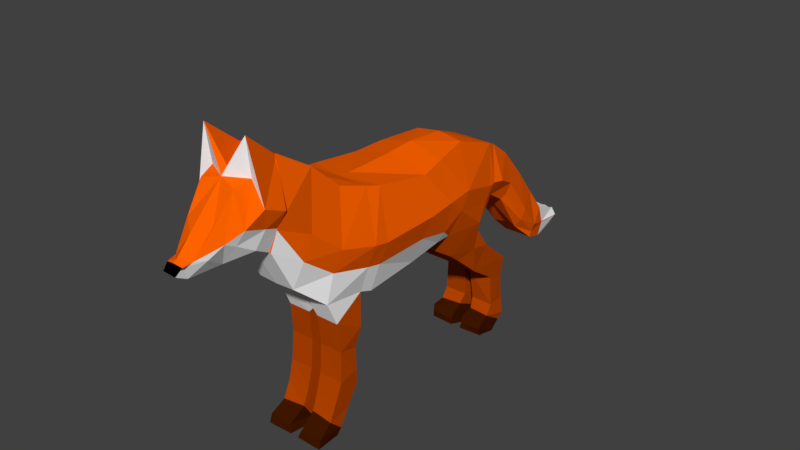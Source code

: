 # Source: LowpolyFox.blend  (saved by Blender 2.80.75; exported with 4.5.12 LTS)
import bpy
from mathutils import Matrix  # noqa: F401  (used for matrix-valued properties, if any)

bpy.ops.wm.read_factory_settings(use_empty=True)
scene = bpy.context.scene
scene.name = 'Scene'

# ---- collections
col_collection_1 = bpy.data.collections.new('Collection 1'); scene.collection.children.link(col_collection_1)

# ---- materials (node trees are filled in below, after node groups)
mat_m_foxorange = bpy.data.materials.new('M_FoxOrange')
mat_m_foxorange.alpha_threshold = 0.0
mat_m_foxorange.use_transparent_shadow = False
mat_m_foxorange.diffuse_color = (1.0, 0.1244, 0.0, 1.0)
mat_m_foxorange.roughness = 0.5
mat_m_foxorange.specular_intensity = 0.0
mat_m__foxwhite = bpy.data.materials.new('M_ FoxWhite')
mat_m__foxwhite.alpha_threshold = 0.0
mat_m__foxwhite.use_transparent_shadow = False
mat_m__foxwhite.diffuse_color = (1.0, 1.0, 1.0, 1.0)
mat_m__foxwhite.roughness = 0.5
mat_m__foxwhite.specular_intensity = 0.0
mat_m_foxblack = bpy.data.materials.new('M_FoxBlack')
mat_m_foxblack.alpha_threshold = 0.0
mat_m_foxblack.use_transparent_shadow = False
mat_m_foxblack.diffuse_color = (0.0, 0.0, 0.0, 1.0)
mat_m_foxblack.roughness = 0.5
mat_m_foxblack.specular_intensity = 0.0
mat_m_foxbrown = bpy.data.materials.new('M_FoxBrown')
mat_m_foxbrown.alpha_threshold = 0.0
mat_m_foxbrown.use_transparent_shadow = False
mat_m_foxbrown.diffuse_color = (0.4735, 0.05951, 0.0, 1.0)
mat_m_foxbrown.roughness = 0.5
mat_m_foxbrown.specular_intensity = 0.0
mat_m_foxfeet = bpy.data.materials.new('M_FoxFeet')
mat_m_foxfeet.alpha_threshold = 0.0
mat_m_foxfeet.use_transparent_shadow = False
mat_m_foxfeet.diffuse_color = (0.05286, 0.009134, 0.0, 1.0)
mat_m_foxfeet.roughness = 0.5
mat_m_foxfeet.specular_intensity = 0.0
mat_material_001 = bpy.data.materials.new('Material.001')
mat_material_001.alpha_threshold = 0.0
mat_material_001.use_transparent_shadow = False
mat_material_001.roughness = 0.5

# ---- material node trees

# ---- world
world_world = bpy.data.worlds.new('World'); scene.world = world_world
world_world.color = (0.05088, 0.05088, 0.05088)
world_world.use_sun_shadow = False
world_world.sun_shadow_jitter_overblur = 0.0
world_world.cycles.sampling_method = 'MANUAL'

# ---- meshes
me_plane = bpy.data.meshes.new('Plane')
me_plane.from_pydata([(0.0, -0.001987, -0.4274), (0.0, 0.4418, 1.357), (0.0, 1.143, 1.298), (0.0, 2.202, 0.8139), (0.0, -1.945, -0.2655), (0.0, -2.102, 1.916), (0.0, -2.489, 0.1594), (0.0, -2.66, 2.274), (0.0, -2.904, 0.9181), (0.0, -3.212, 2.193), (0.0, -3.147, 1.09), (0.0, -3.319, 2.088), (0.0, -3.519, 0.9467), (0.0, -4.042, 0.9262), (0.0, -3.7, 1.442), (0.0, -4.214, 1.018), (0.0, -4.335, 1.147), (0.6817, -0.04072, 1.152), (0.6179, -0.9847, 1.303), (0.4065, -0.9665, -0.4938), (0.3895, 0.02746, -0.4315), (0.4957, 0.5045, -0.2589), (0.5951, 0.4289, 1.203), (0.5403, 0.7334, -0.2139), (0.4269, 1.147, 1.234), (0.5159, 1.607, -0.3298), (0.3537, 2.038, 0.8961), (0.2793, 1.843, -0.5908), (0.3392, 2.144, -0.07284), (0.313, 2.203, 0.813), (0.5562, -1.206, 1.358), (0.4105, -1.203, -0.4047), (0.4569, -1.639, 1.485), (0.4627, -1.967, -0.2639), (0.3964, -2.111, 1.922), (0.3223, -2.48, 0.1689), (0.3231, -2.683, 2.279), (0.3572, -2.887, 0.9242), (0.3132, -2.649, 2.24), (0.3402, -2.898, 0.9328), (0.3789, -3.215, 2.707), (0.3998, -3.183, 1.097), (0.3649, -3.139, 2.094), (0.125, -3.52, 0.9496), (0.03106, -4.022, 0.9161), (0.3015, -3.4, 2.018), (0.03106, -4.214, 1.018), (0.03106, -4.34, 1.147), (0.0, 1.887, -0.5849), (0.0, 2.031, 0.8998), (0.0, 0.4847, -0.2414), (0.0, 2.145, -0.06751), (0.0, -0.04493, 1.328), (0.0, -3.528, 1.8), (0.0, -4.042, 0.9038), (0.0, 0.728, -0.1841), (0.0, -1.2, 1.358), (0.0, -0.9427, 1.315), (0.0, -0.9427, -0.4847), (0.0, -1.2, -0.4418), (0.0, 1.616, -0.3559), (0.0, -1.616, 1.515), (0.4711, -1.789, -0.6664), (0.511, -1.32, -0.911), (0.0928, -1.31, -0.9056), (0.08269, -1.789, -0.6634), (0.4877, -1.739, -1.171), (0.4696, -1.403, -1.25), (0.08964, -1.38, -1.246), (0.08964, -1.738, -1.172), (0.5058, -1.774, -1.691), (0.5135, -1.436, -1.607), (0.08964, -1.46, -1.622), (0.08964, -1.78, -1.659), (0.4849, -1.878, -2.004), (0.08964, -1.409, -1.879), (0.09518, -1.975, -2.264), (0.09246, -1.599, -2.241), (0.4627, -1.598, -2.246), (0.4856, -2.008, -2.285), (0.4878, -1.409, -1.879), (0.08964, -1.871, -1.992), (0.5157, -2.259, -2.439), (0.4883, -1.783, -2.493), (0.105, -1.801, -2.527), (0.1212, -2.265, -2.457), (0.5181, -2.307, -2.589), (0.4754, -1.852, -2.608), (0.06507, -1.834, -2.629), (0.07153, -2.299, -2.585), (0.06196, 1.526, -0.8214), (0.1214, 0.8347, -0.6468), (0.5218, 0.8352, -0.6357), (0.4856, 1.526, -0.7934), (0.437, 1.95, -0.9065), (0.03184, 1.975, -0.9165), (0.09719, 1.066, -0.8576), (0.4889, 1.077, -0.8255), (0.4836, 1.553, -1.231), (0.4309, 2.487, -1.372), (0.07168, 1.575, -1.204), (0.01522, 2.491, -1.367), (0.4516, 2.071, -1.588), (0.43, 2.41, -1.676), (0.05959, 2.027, -1.585), (0.04335, 2.441, -1.705), (0.4793, 2.082, -2.123), (0.4441, 2.434, -2.13), (0.08147, 2.089, -2.123), (0.06649, 2.411, -2.157), (0.485, 1.969, -2.3), (0.5136, 2.379, -2.403), (0.1151, 1.995, -2.291), (0.1039, 2.367, -2.47), (0.5212, 1.774, -2.358), (0.4661, 2.34, -2.543), (0.09195, 1.798, -2.371), (0.1053, 2.348, -2.546), (0.0, 1.959, 0.1575), (0.0, 1.823, 0.272), (0.4953, 1.726, -2.456), (0.5105, 2.098, -2.651), (0.109, 1.729, -2.486), (0.09038, 2.044, -2.684), (0.0, 0.9356, 0.5582), (0.0, 0.4632, 0.5869), (0.0, -0.02346, 0.4795), (0.0, -0.9427, 0.4151), (0.5046, 1.742, -2.584), (0.09415, 1.716, -2.581), (0.4727, 1.889, -2.634), (0.08686, 1.931, -2.649), (0.0, -1.2, 0.4581), (0.0, -1.78, 0.6249), (0.0, -2.295, 1.038), (0.0, -2.782, 1.596), (0.0, -3.047, 1.746), (0.0, -3.419, 1.517), (0.0, -3.419, 1.54), (0.0, -3.657, 1.358), (0.0, -4.065, 1.236), (0.725, -0.9414, 0.4146), (0.812, -0.005771, 0.4968), (0.8152, 0.4463, 0.5583), (0.7546, 0.9552, 0.561), (0.5683, 1.789, 0.2806), (0.5328, 1.958, 0.2703), (0.5345, 2.193, 0.2262), (0.7191, -1.198, 0.4595), (0.626, -1.796, 0.6101), (0.5673, -2.316, 1.044), (0.5871, -2.767, 1.578), (0.6201, -2.82, 1.602), (0.615, -3.181, 1.753), (0.5111, -3.437, 1.522), (0.3598, -3.661, 1.361), (0.1635, -4.023, 1.202), (0.0, -4.142, 1.24), (0.0, 2.174, 0.2147), (0.242, -3.721, 1.596), (0.0, -3.528, 1.746), (0.0, -3.895, 1.507), (0.0, -3.895, 1.507), (0.0, -4.018, 1.069), (0.07619, -4.075, 1.145), (0.0, -4.213, 1.163), (0.0, -0.9427, 0.008601), (0.0, -1.2, 0.05154), (0.0, -1.855, 0.2227), (0.0, -2.383, 0.641), (0.0, -2.837, 1.29), (0.0, -3.092, 1.45), (0.0, -3.464, 1.26), (0.0, -3.464, 1.272), (0.0, -3.831, 1.163), (0.0, -4.132, 1.138), (0.5626, -0.9422, 0.001278), (0.5539, -1.187, 0.0501), (0.5095, -1.869, 0.2271), (0.4895, -2.417, 0.6358), (0.4636, -2.852, 1.285), (0.4685, -2.85, 1.311), (0.5044, -3.084, 1.404), (0.3779, -3.489, 1.277), (0.2409, -3.842, 1.178), (0.08914, -4.138, 1.141), (0.1444, -4.177, 1.179), (0.0, 2.161, -0.05599), (0.0, 1.927, -0.1779), (0.0, 1.729, -0.01167), (0.0, 0.8418, 0.2229), (0.0, 0.4729, 0.2127), (0.0, -0.01376, 0.06978), (0.632, -0.01251, 0.06627), (0.646, 0.4957, -0.0238), (0.7299, 0.8241, 0.2492), (0.5321, 1.729, -0.01021), (0.4662, 1.923, -0.02773), (0.0, -4.201, 1.209), (0.4233, 2.603, 0.000616), (0.2612, 2.637, 0.5062), (0.0, 2.645, 0.5186), (0.2975, 2.509, -0.3044), (0.0, 2.494, -0.3148), (0.0, 2.604, -0.2514), (0.3279, 2.604, -0.248), (0.0, 2.617, 0.01932), (0.4194, 3.115, -0.6779), (0.2246, 3.143, -0.04298), (0.0, 3.161, -0.05119), (0.221, 3.105, -1.085), (0.0, 3.136, -1.069), (0.0, 3.119, -0.9211), (0.3374, 3.122, -0.9241), (0.0, 3.132, -0.6504), (0.3433, 3.559, -1.179), (0.187, 3.581, -0.5704), (0.0, 3.593, -0.5734), (0.2598, 3.551, -1.463), (0.0, 3.553, -1.458), (0.0, 3.568, -1.358), (0.2691, 3.575, -1.357), (0.0, 3.581, -1.056), (0.237, 3.963, -1.326), (0.2428, 3.856, -0.9854), (0.0, 3.807, -0.8515), (0.0, 3.908, -1.585), (0.0, 3.962, -1.619), (0.1749, 3.964, -1.618), (0.0, 3.975, -1.316), (0.07464, 4.559, -1.301), (0.0, 4.559, -1.324), (0.2468, 3.96, -1.301), (0.0, 4.554, -1.602), (0.0, 4.541, -1.732), (0.0, 4.567, -1.429), (0.0, 4.104, -1.492), (0.0, 4.145, -1.423), (0.0, 4.696, -1.575), (0.0, 4.73, -1.452), (0.1493, 4.568, -1.428)], [(237, 234), (237, 236), (14, 159)], [(166, 0, 58), (192, 50, 0), (191, 55, 50), (190, 60, 55), (188, 60, 189), (23, 55, 91), (132, 57, 127), (133, 56, 132), (134, 61, 133), (135, 5, 134), (25, 23, 92), (136, 7, 135), (136, 11, 9), (137, 138, 11), (138, 53, 11), (139, 14, 53), (89, 88, 87), (176, 20, 193), (193, 21, 194), (194, 23, 195), (195, 25, 196), (25, 197, 196), (85, 89, 86), (28, 205, 199), (18, 148, 141), (30, 149, 148), (32, 150, 149), (34, 151, 150), (151, 38, 152), (38, 153, 152), (153, 42, 154), (155, 43, 183), (155, 45, 156), (15, 47, 16), (82, 87, 83), (85, 84, 88), (84, 83, 87), (79, 82, 83), (0, 21, 20), (7, 34, 5), (147, 200, 29), (52, 22, 1), (6, 37, 8), (51, 27, 48), (11, 45, 42), (49, 29, 3), (12, 44, 54), (50, 23, 21), (7, 38, 36), (1, 24, 2), (8, 37, 39), (56, 18, 57), (58, 31, 59), (54, 46, 15), (25, 90, 60), (9, 38, 7), (2, 26, 49), (10, 39, 41), (61, 30, 56), (57, 17, 52), (33, 65, 62), (76, 85, 82), (11, 40, 9), (198, 47, 186), (77, 78, 83), (10, 43, 12), (0, 19, 58), (5, 32, 61), (4, 35, 6), (76, 77, 84), (75, 80, 78), (74, 81, 76), (74, 79, 78), (81, 75, 77), (70, 74, 80), (70, 73, 81), (71, 80, 75), (94, 99, 101), (69, 73, 70), (67, 71, 72), (69, 68, 72), (73, 72, 75), (63, 67, 68), (64, 68, 69), (63, 62, 66), (66, 70, 71), (59, 64, 65), (15, 13, 54), (31, 33, 62), (31, 63, 64), (65, 69, 66), (4, 33, 35), (5, 34, 32), (0, 20, 19), (13, 12, 54), (10, 41, 43), (198, 16, 47), (11, 42, 40), (95, 90, 48), (33, 4, 65), (57, 18, 17), (61, 32, 30), (10, 8, 39), (2, 24, 26), (9, 40, 38), (54, 44, 46), (65, 66, 62), (31, 64, 59), (31, 62, 63), (59, 65, 4), (66, 71, 67), (63, 66, 67), (64, 69, 65), (63, 68, 64), (73, 75, 81), (69, 72, 73), (67, 72, 68), (69, 70, 66), (94, 101, 95), (71, 75, 72), (70, 81, 74), (70, 80, 71), (58, 19, 31), (56, 30, 18), (1, 22, 24), (50, 55, 23), (12, 43, 44), (81, 77, 76), (74, 78, 80), (74, 76, 79), (75, 78, 77), (76, 84, 85), (77, 83, 84), (76, 82, 79), (79, 83, 78), (84, 87, 88), (85, 88, 89), (82, 86, 87), (85, 86, 82), (49, 26, 29), (51, 28, 27), (6, 35, 37), (89, 87, 86), (52, 17, 22), (147, 199, 200), (7, 36, 34), (93, 97, 98), (23, 91, 92), (60, 91, 55), (92, 96, 97), (27, 95, 48), (27, 93, 94), (95, 100, 90), (101, 104, 100), (90, 96, 91), (94, 98, 99), (92, 93, 25), (100, 98, 96), (103, 109, 105), (100, 102, 98), (99, 105, 101), (99, 102, 103), (108, 113, 112), (103, 106, 107), (105, 108, 104), (104, 106, 102), (112, 114, 110), (108, 110, 106), (107, 113, 109), (106, 111, 107), (156, 186, 185), (111, 117, 113), (110, 115, 111), (112, 117, 116), (116, 120, 114), (116, 123, 122), (114, 121, 115), (115, 123, 117), (158, 201, 206), (0, 50, 21), (15, 46, 47), (122, 128, 120), (122, 131, 129), (120, 130, 121), (121, 131, 123), (131, 128, 129), (153, 40, 42), (38, 40, 153), (151, 36, 38), (34, 36, 151), (32, 34, 150), (30, 32, 149), (18, 30, 148), (184, 156, 185), (184, 43, 155), (183, 154, 155), (182, 154, 183), (152, 182, 181), (151, 181, 180), (150, 180, 179), (149, 179, 178), (148, 178, 177), (141, 177, 176), (146, 29, 26), (197, 27, 28), (26, 145, 146), (144, 26, 24), (22, 144, 24), (17, 143, 22), (18, 142, 17), (175, 157, 140), (25, 27, 197), (174, 140, 139), (173, 139, 138), (173, 137, 172), (171, 137, 136), (171, 135, 170), (195, 23, 25), (170, 134, 169), (169, 133, 168), (168, 132, 167), (167, 127, 166), (3, 118, 49), (194, 21, 23), (49, 118, 119), (49, 124, 2), (1, 124, 125), (52, 125, 126), (57, 126, 127), (53, 14, 160), (45, 154, 42), (161, 14, 162), (159, 11, 161), (162, 157, 156), (164, 165, 163), (162, 163, 165), (14, 164, 163), (59, 166, 58), (4, 167, 59), (6, 168, 4), (8, 169, 6), (193, 20, 21), (10, 170, 8), (10, 172, 171), (12, 173, 172), (12, 174, 173), (13, 175, 174), (176, 19, 20), (16, 175, 15), (176, 31, 19), (177, 33, 31), (178, 35, 33), (179, 37, 35), (180, 39, 37), (181, 41, 39), (41, 183, 43), (43, 184, 44), (44, 185, 46), (187, 206, 204), (185, 47, 46), (139, 140, 14), (28, 147, 146), (138, 139, 53), (196, 146, 145), (144, 196, 145), (143, 195, 144), (142, 194, 143), (141, 193, 142), (118, 187, 188), (136, 137, 11), (118, 189, 119), (124, 189, 190), (125, 190, 191), (126, 191, 192), (127, 192, 166), (203, 210, 202), (205, 207, 199), (202, 213, 205), (29, 201, 3), (28, 199, 147), (159, 45, 11), (51, 204, 203), (51, 202, 28), (210, 221, 213), (208, 217, 209), (211, 220, 219), (199, 208, 200), (204, 214, 212), (206, 209, 214), (203, 212, 211), (201, 208, 209), (219, 227, 226), (222, 225, 229), (220, 229, 227), (213, 215, 207), (211, 218, 210), (207, 216, 208), (212, 222, 220), (214, 217, 222), (223, 230, 224), (223, 240, 232), (228, 240, 223), (216, 225, 217), (218, 228, 221), (221, 223, 215), (219, 226, 218), (215, 224, 216), (227, 235, 233), (229, 231, 235), (224, 231, 225), (226, 234, 228), (230, 239, 231), (240, 230, 223), (234, 238, 240), (136, 9, 7), (135, 7, 5), (134, 5, 61), (133, 61, 56), (132, 56, 57), (188, 48, 60), (190, 189, 60), (191, 190, 55), (192, 191, 50), (166, 192, 0), (60, 90, 91), (92, 91, 96), (27, 94, 95), (27, 25, 93), (96, 98, 97), (101, 105, 104), (94, 93, 98), (95, 101, 100), (92, 97, 93), (48, 90, 60), (103, 107, 109), (100, 104, 102), (99, 103, 105), (99, 98, 102), (108, 109, 113), (103, 102, 106), (105, 109, 108), (104, 108, 106), (112, 116, 114), (108, 112, 110), (107, 111, 113), (106, 110, 111), (111, 115, 117), (110, 114, 115), (112, 113, 117), (116, 122, 120), (116, 117, 123), (114, 120, 121), (115, 121, 123), (158, 3, 201), (122, 129, 128), (122, 123, 131), (120, 128, 130), (121, 130, 131), (131, 130, 128), (184, 155, 156), (154, 45, 155), (182, 153, 154), (152, 153, 182), (151, 152, 181), (150, 151, 180), (149, 150, 179), (148, 149, 178), (141, 148, 177), (146, 147, 29), (144, 145, 26), (22, 143, 144), (17, 142, 143), (18, 141, 142), (175, 198, 157), (174, 175, 140), (173, 174, 139), (173, 138, 137), (171, 172, 137), (171, 136, 135), (170, 135, 134), (169, 134, 133), (168, 133, 132), (167, 132, 127), (3, 158, 118), (49, 119, 124), (1, 2, 124), (52, 1, 125), (57, 52, 126), (160, 14, 161), (162, 14, 163), (59, 167, 166), (4, 168, 167), (6, 169, 168), (8, 170, 169), (10, 171, 170), (10, 12, 172), (12, 13, 174), (13, 15, 175), (16, 198, 175), (176, 177, 31), (177, 178, 33), (178, 179, 35), (179, 180, 37), (180, 181, 39), (181, 182, 41), (41, 182, 183), (44, 184, 185), (187, 158, 206), (185, 186, 47), (157, 198, 186), (146, 197, 28), (196, 197, 146), (144, 195, 196), (143, 194, 195), (142, 193, 194), (141, 176, 193), (118, 158, 187), (118, 188, 189), (124, 119, 189), (125, 124, 190), (126, 125, 191), (127, 126, 192), (203, 211, 210), (205, 213, 207), (202, 210, 213), (29, 200, 201), (28, 202, 205), (157, 186, 156), (51, 187, 204), (51, 203, 202), (210, 218, 221), (208, 216, 217), (211, 212, 220), (199, 207, 208), (204, 206, 214), (206, 201, 209), (203, 204, 212), (201, 200, 208), (219, 220, 227), (222, 217, 225), (220, 222, 229), (213, 221, 215), (211, 219, 218), (207, 215, 216), (212, 214, 222), (214, 209, 217), (240, 239, 230), (228, 234, 240), (216, 224, 225), (218, 226, 228), (221, 228, 223), (215, 223, 224), (227, 229, 235), (229, 225, 231), (226, 227, 233), (224, 230, 231), (235, 231, 239), (156, 159, 162), (159, 161, 162), (240, 238, 239), (96, 90, 100)])
me_plane.polygons.foreach_set('material_index', [0, 0, 0, 0, 0, 3, 0, 0, 0, 0, 3, 0, 0, 0, 0, 0, 4, 1, 1, 0, 0, 0, 4, 0, 0, 0, 0, 0, 0, 0, 0, 1, 0, 2, 4, 4, 4, 4, 1, 0, 0, 0, 1, 0, 0, 0, 1, 1, 0, 0, 0, 0, 1, 1, 0, 0, 0, 1, 0, 0, 1, 4, 0, 2, 3, 1, 1, 0, 1, 3, 3, 3, 3, 3, 3, 3, 3, 3, 3, 3, 3, 3, 3, 3, 3, 3, 3, 0, 1, 3, 3, 1, 0, 1, 0, 1, 2, 1, 3, 1, 0, 0, 1, 0, 0, 1, 3, 3, 3, 1, 3, 3, 3, 3, 3, 3, 3, 3, 3, 3, 3, 3, 1, 0, 0, 1, 1, 3, 3, 3, 3, 4, 3, 4, 3, 4, 4, 4, 4, 0, 0, 1, 4, 0, 0, 0, 3, 3, 3, 3, 3, 3, 3, 3, 3, 3, 3, 3, 3, 3, 3, 3, 3, 3, 3, 3, 4, 3, 3, 3, 0, 4, 3, 4, 4, 4, 4, 4, 0, 1, 2, 4, 4, 4, 4, 4, 1, 0, 0, 0, 0, 0, 0, 1, 1, 1, 1, 0, 0, 0, 0, 0, 0, 0, 0, 0, 0, 0, 0, 0, 0, 0, 0, 0, 0, 0, 0, 0, 0, 0, 0, 0, 0, 1, 0, 0, 0, 0, 0, 0, 0, 0, 0, 0, 0, 0, 0, 0, 0, 0, 0, 1, 0, 0, 0, 0, 0, 1, 0, 1, 1, 1, 1, 0, 1, 1, 1, 1, 0, 2, 0, 0, 0, 0, 0, 0, 0, 0, 0, 0, 0, 0, 0, 0, 0, 0, 0, 0, 0, 0, 0, 0, 0, 0, 0, 0, 0, 0, 0, 0, 0, 0, 0, 0, 0, 0, 0, 0, 0, 1, 0, 1, 0, 0, 0, 0, 0, 0, 0, 1, 1, 1, 1, 1, 0, 0, 0, 0, 0, 0, 0, 0, 0, 0, 3, 3, 3, 3, 3, 3, 3, 3, 3, 3, 3, 3, 3, 3, 3, 3, 3, 3, 4, 3, 3, 3, 4, 4, 4, 4, 4, 4, 4, 0, 4, 4, 4, 4, 4, 1, 0, 0, 0, 0, 0, 0, 0, 0, 0, 0, 0, 0, 0, 0, 0, 0, 0, 0, 0, 0, 0, 0, 0, 0, 0, 0, 0, 0, 0, 0, 0, 0, 0, 0, 0, 0, 0, 0, 0, 1, 1, 1, 1, 0, 1, 1, 1, 0, 2, 0, 0, 0, 0, 0, 0, 0, 0, 0, 0, 0, 0, 0, 0, 0, 0, 0, 0, 0, 0, 0, 0, 0, 0, 0, 0, 0, 0, 0, 0, 0, 0, 0, 0, 0, 0, 0, 1, 1, 0, 0, 0, 0, 0, 0, 0, 1, 0, 0, 0, 1, 3])
me_plane.materials.append(mat_m_foxorange)
me_plane.materials.append(mat_m__foxwhite)
me_plane.materials.append(mat_m_foxblack)
me_plane.materials.append(mat_m_foxbrown)
me_plane.materials.append(mat_m_foxfeet)
me_plane.materials.append(mat_material_001)
me_plane.use_remesh_preserve_volume = False
me_plane.use_remesh_preserve_attributes = False
me_plane.use_mirror_vertex_groups = False
me_plane.update()

# ---- objects
ob_plane = bpy.data.objects.new('Plane', me_plane)

# ---- transforms, parenting, visibility, modifiers, constraints
ob_plane.location = (0.0, 0.0, 0.0)
ob_plane.lineart.crease_threshold = 0.0
_m = ob_plane.modifiers.new('Mirror', 'MIRROR')
_m.use_clip = True

# ---- collection membership
col_collection_1.objects.link(ob_plane)

# ---- scene / render settings (as saved in the file)
scene.frame_start = 1; scene.frame_end = 250; scene.frame_set(1)
scene.render.engine = 'BLENDER_EEVEE_NEXT'
scene.render.resolution_percentage = 50
scene.render.dither_intensity = 0.0
scene.cycles.use_denoising = False
scene.cycles.samples = 128
scene.cycles.sampling_pattern = 'TABULATED_SOBOL'
scene.cycles.use_adaptive_sampling = False
scene.cycles.use_light_tree = False
scene.cycles.blur_glossy = 0.0
scene.cycles.sample_clamp_indirect = 0.0
scene.view_settings.view_transform = 'Standard'
bpy.context.view_layer.update()

# ---- added for rendering (the .blend has no active camera and no usable light): camera, sun
cam_auto = bpy.data.cameras.new('AutoCamera')
cam_auto.lens = 50.0
cam_auto.sensor_width = 36.0
cam_auto.clip_end = 1000.0
ob_auto_camera = bpy.data.objects.new('AutoCamera', cam_auto)
scene.collection.objects.link(ob_auto_camera)
ob_auto_camera.location = (9.87804, -11.6582, 7.91374)
ob_auto_camera.rotation_euler = (1.09748, -7.21219e-08, 0.694738)
scene.camera = ob_auto_camera
light_auto_sun = bpy.data.lights.new('AutoSun', 'SUN')
light_auto_sun.energy = 3.0
light_auto_sun.angle = 0.0523599
ob_auto_sun = bpy.data.objects.new('AutoSun', light_auto_sun)
scene.collection.objects.link(ob_auto_sun)
ob_auto_sun.rotation_euler = (0.872665, 0.174533, 0.523599)
bpy.context.view_layer.update()
